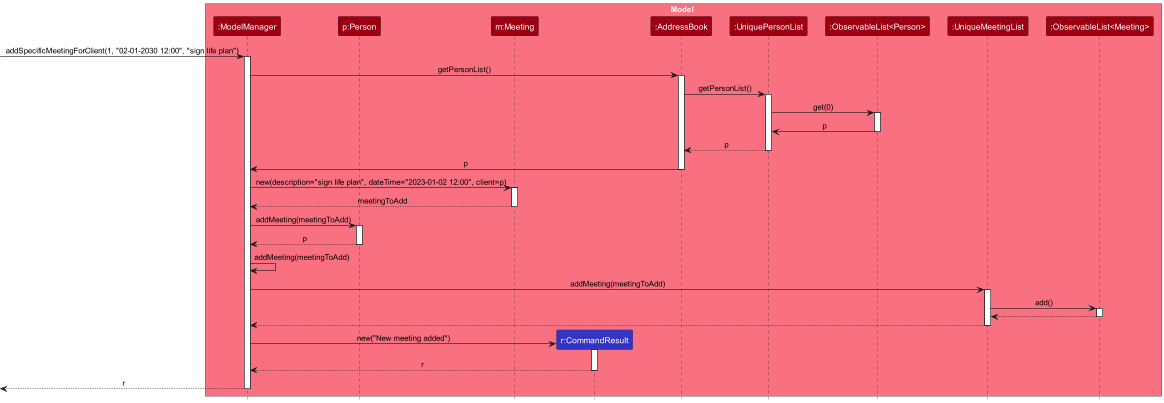

The diagram above was rendered by PlantUML. Its source (embedded in the PNG):
@startuml
!include style.puml
skinparam ArrowFontStyle plain



box Model MODEL_COLOR_T1
participant ":ModelManager" as ModelManager MODEL_COLOR
participant "p:Person" as Person MODEL_COLOR
participant "m:Meeting" as Meeting MODEL_COLOR
participant "r:CommandResult" as CommandResult LOGIC_COLOR

participant ":AddressBook" as AddressBook MODEL_COLOR
participant ":UniquePersonList" as UniquePersonList MODEL_COLOR
participant ":ObservableList<Person>" as ObservableListPerson MODEL_COLOR
participant ":UniqueMeetingList" as UniqueMeetingList MODEL_COLOR
participant ":ObservableList<Meeting>" as ObservableListMeeting MODEL_COLOR
end box

[-> ModelManager : addSpecificMeetingForClient(1, "02-01-2030 12:00", "sign life plan")
activate ModelManager

ModelManager -> AddressBook: getPersonList()
activate AddressBook

AddressBook -> UniquePersonList : getPersonList()
activate UniquePersonList

UniquePersonList -> ObservableListPerson : get(0)
activate ObservableListPerson

ObservableListPerson -> UniquePersonList : p
deactivate ObservableListPerson

UniquePersonList --> AddressBook : p
deactivate UniquePersonList

AddressBook -> ModelManager : p
deactivate AddressBook

ModelManager -> Meeting : new(description="sign life plan", dateTime="2023-01-02 12:00", client=p)
activate Meeting
Meeting --> ModelManager : meetingToAdd
deactivate Meeting

' Adding the meeting to the person identified as p
ModelManager -> Person : addMeeting(meetingToAdd)
activate Person
Person --> ModelManager : p
deactivate Person

ModelManager -> ModelManager : addMeeting(meetingToAdd)

ModelManager -> UniqueMeetingList : addMeeting(meetingToAdd)
activate UniqueMeetingList

UniqueMeetingList -> ObservableListMeeting : add()
activate ObservableListMeeting

ObservableListMeeting --> UniqueMeetingList
deactivate ObservableListMeeting

UniqueMeetingList --> ModelManager
deactivate UniqueMeetingList

create CommandResult
ModelManager -> CommandResult : new("New meeting added")
activate CommandResult
CommandResult --> ModelManager : r
deactivate CommandResult

[<-- ModelManager : r
deactivate ModelManager

@enduml